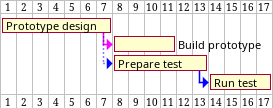

The diagram above was rendered by PlantUML. Its source (embedded in the PNG):
@startuml
<style>
ganttDiagram {
	arrow {
		LineColor blue
	}
}
</style>
[Prototype design] lasts 7 days
[Build prototype] lasts 4 days
[Prepare test] lasts 6 days
[Prototype design] -[#FF00FF]-> [Build prototype]
[Prototype design] -[dotted]-> [Prepare test]
Then [Run test]  lasts 4 days
@enduml